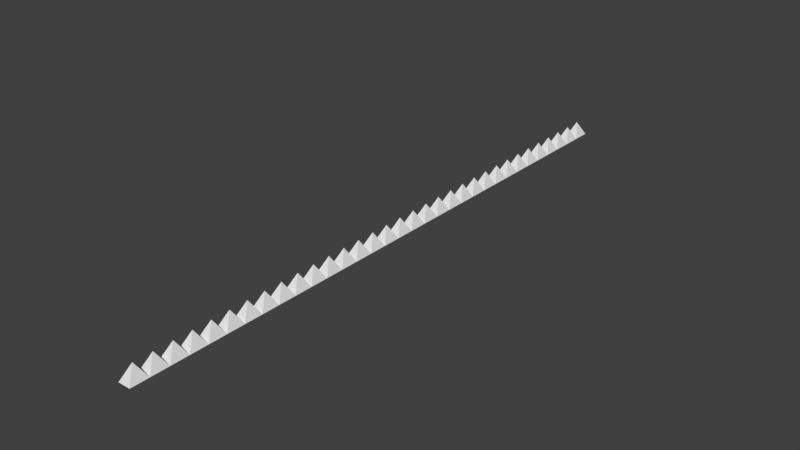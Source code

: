# Source: Spikes_24.5x3x0.5.blend  (saved by Blender 2.78.0; exported with 4.5.12 LTS)
import bpy
from mathutils import Matrix  # noqa: F401  (used for matrix-valued properties, if any)

bpy.ops.wm.read_factory_settings(use_empty=True)
scene = bpy.context.scene
scene.name = 'Scene'

# ---- collections
col_collection_1 = bpy.data.collections.new('Collection 1'); scene.collection.children.link(col_collection_1)

# ---- world
world_world = bpy.data.worlds.new('World'); scene.world = world_world
world_world.color = (0.05088, 0.05088, 0.05088)
world_world.use_sun_shadow = False
world_world.sun_shadow_jitter_overblur = 0.0
world_world.cycles.sampling_method = 'MANUAL'

# ---- meshes
me_wallplatform_6x6x4_5 = bpy.data.meshes.new('WallPlatform 6x6x4.5')
me_wallplatform_6x6x4_5.from_pydata([(-0.25, 0.75, 12.25), (-0.25, 0.75, 12.25), (-0.25, 0.75, -12.25), (-0.25, 0.75, -12.25), (0.25, 0.75, 12.25), (0.25, 0.75, 12.25), (0.25, 0.75, -12.25), (0.25, 0.75, -12.25), (-0.25, 0.75, 10.02), (-0.25, 0.75, 7.795), (-0.25, 0.75, 5.568), (-0.25, 0.75, 3.341), (-0.25, 0.75, 1.114), (-0.25, 0.75, -1.114), (-0.25, 0.75, -3.341), (-0.25, 0.75, -5.568), (-0.25, 0.75, -7.795), (-0.25, 0.75, -10.02), (0.25, 0.75, -10.02), (0.25, 0.75, -7.795), (0.25, 0.75, -5.568), (0.25, 0.75, -3.341), (0.25, 0.75, -1.114), (0.25, 0.75, 1.114), (0.25, 0.75, 3.341), (0.25, 0.75, 5.568), (0.25, 0.75, 7.795), (0.25, 0.75, 10.02), (0.25, 0.75, 10.77), (0.25, 0.75, 11.51), (-0.25, 0.75, 11.51), (-0.25, 0.75, 10.77), (-0.25, 0.75, 9.28), (-0.25, 0.75, 8.538), (0.25, 0.75, 8.538), (0.25, 0.75, 9.28), (-0.25, 0.75, 7.053), (-0.25, 0.75, 6.311), (0.25, 0.75, 6.311), (0.25, 0.75, 7.053), (-0.25, 0.75, 4.826), (-0.25, 0.75, 4.083), (0.25, 0.75, 4.083), (0.25, 0.75, 4.826), (-0.25, 0.75, 2.598), (-0.25, 0.75, 1.856), (0.25, 0.75, 1.856), (0.25, 0.75, 2.598), (-0.25, 0.75, 0.3712), (-0.25, 0.75, -0.3712), (0.25, 0.75, -0.3712), (0.25, 0.75, 0.3712), (-0.25, 0.75, -1.856), (-0.25, 0.75, -2.598), (0.25, 0.75, -2.598), (0.25, 0.75, -1.856), (-0.25, 0.75, -4.083), (-0.25, 0.75, -4.826), (0.25, 0.75, -4.826), (0.25, 0.75, -4.083), (-0.25, 0.75, -6.311), (-0.25, 0.75, -7.053), (0.25, 0.75, -7.053), (0.25, 0.75, -6.311), (-0.25, 0.75, -8.538), (-0.25, 0.75, -9.28), (0.25, 0.75, -9.28), (0.25, 0.75, -8.538), (-0.25, 0.75, -10.77), (-0.25, 0.75, -11.51), (0.25, 0.75, -11.51), (0.25, 0.75, -10.77), (0.0, 1.35, -11.88), (0.0, 1.35, 11.88), (0.0, 1.35, 11.14), (0.0, 1.35, 10.39), (0.0, 1.35, 9.652), (0.0, 1.35, 8.909), (0.0, 1.35, 8.167), (0.0, 1.35, 7.424), (0.0, 1.35, 6.682), (0.0, 1.35, 5.939), (0.0, 1.35, 5.197), (0.0, 1.35, 4.455), (0.0, 1.35, 3.712), (0.0, 1.35, 2.97), (0.0, 1.35, 2.227), (0.0, 1.35, 1.485), (0.0, 1.35, 0.7424), (0.0, 1.35, -5.901e-08), (0.0, 1.35, -0.7424), (0.0, 1.35, -1.485), (0.0, 1.35, -2.227), (0.0, 1.35, -2.97), (0.0, 1.35, -3.712), (0.0, 1.35, -4.455), (0.0, 1.35, -5.197), (0.0, 1.35, -5.939), (0.0, 1.35, -6.682), (0.0, 1.35, -7.424), (0.0, 1.35, -8.167), (0.0, 1.35, -8.909), (0.0, 1.35, -9.652), (0.0, 1.35, -10.39), (0.0, 1.35, -11.14)], [], [(0, 1, 30, 31, 8, 32, 33, 9, 36, 37, 10, 40, 41, 11, 44, 45, 12, 48, 49, 13, 52, 53, 14, 56, 57, 15, 60, 61, 16, 64, 65, 17, 68, 69, 3, 2), (2, 3, 7, 6), (6, 7, 70, 71, 18, 66, 67, 19, 62, 63, 20, 58, 59, 21, 54, 55, 22, 50, 51, 23, 46, 47, 24, 42, 43, 25, 38, 39, 26, 34, 35, 27, 28, 29, 5, 4), (4, 5, 1, 0), (29, 30, 73), (68, 17, 103), (19, 67, 100), (15, 20, 97), (21, 59, 94), (13, 22, 91), (48, 12, 88), (24, 47, 85), (43, 40, 82), (36, 9, 79), (8, 27, 76), (8, 31, 75), (30, 29, 74), (33, 34, 78), (34, 33, 77), (10, 37, 81), (38, 37, 80), (11, 41, 84), (40, 43, 83), (23, 12, 87), (47, 46, 86), (22, 13, 90), (50, 49, 89), (54, 21, 93), (52, 55, 92), (20, 15, 96), (56, 59, 95), (61, 62, 99), (61, 60, 98), (65, 66, 102), (66, 65, 101), (3, 69, 72), (68, 71, 104), (69, 70, 72), (7, 3, 72), (70, 7, 72), (5, 29, 73), (1, 5, 73), (30, 1, 73), (31, 30, 74), (29, 28, 74), (28, 31, 74), (27, 8, 75), (31, 28, 75), (28, 27, 75), (32, 8, 76), (27, 35, 76), (35, 32, 76), (32, 35, 77), (35, 34, 77), (33, 32, 77), (34, 26, 78), (9, 33, 78), (26, 9, 78), (26, 39, 79), (39, 36, 79), (9, 26, 79), (36, 39, 80), (39, 38, 80), (37, 36, 80), (37, 38, 81), (38, 25, 81), (25, 10, 81), (10, 25, 82), (25, 43, 82), (40, 10, 82), (43, 42, 83), (41, 40, 83), (42, 41, 83), (41, 42, 84), (42, 24, 84), (24, 11, 84), (44, 11, 85), (11, 24, 85), (47, 44, 85), (45, 44, 86), (46, 45, 86), (44, 47, 86), (45, 46, 87), (46, 23, 87), (12, 45, 87), (12, 23, 88), (51, 48, 88), (23, 51, 88), (48, 51, 89), (51, 50, 89), (49, 48, 89), (49, 50, 90), (50, 22, 90), (13, 49, 90), (52, 13, 91), (55, 52, 91), (22, 55, 91), (55, 54, 92), (53, 52, 92), (54, 53, 92), (21, 14, 93), (14, 53, 93), (53, 54, 93), (59, 56, 94), (14, 21, 94), (56, 14, 94), (59, 58, 95), (57, 56, 95), (58, 57, 95), (15, 57, 96), (57, 58, 96), (58, 20, 96), (20, 63, 97), (60, 15, 97), (63, 60, 97), (62, 61, 98), (60, 63, 98), (63, 62, 98), (62, 19, 99), (19, 16, 99), (16, 61, 99), (64, 16, 100), (67, 64, 100), (16, 19, 100), (64, 67, 101), (67, 66, 101), (65, 64, 101), (17, 65, 102), (18, 17, 102), (66, 18, 102), (17, 18, 103), (71, 68, 103), (18, 71, 103), (71, 70, 104), (69, 68, 104), (70, 69, 104)])
me_wallplatform_6x6x4_5.use_remesh_preserve_volume = False
me_wallplatform_6x6x4_5.use_remesh_preserve_attributes = False
me_wallplatform_6x6x4_5.use_mirror_vertex_groups = False
me_wallplatform_6x6x4_5.update()

# ---- objects
ob_wallplatform_6x6x4_5 = bpy.data.objects.new('WallPlatform 6x6x4.5', me_wallplatform_6x6x4_5)

# ---- transforms, parenting, visibility, modifiers, constraints
ob_wallplatform_6x6x4_5.location = (0.0, 0.0, 0.0)
ob_wallplatform_6x6x4_5.rotation_euler = (1.571, -0.0, 0.0)
ob_wallplatform_6x6x4_5.lineart.crease_threshold = 0.0

# ---- collection membership
col_collection_1.objects.link(ob_wallplatform_6x6x4_5)

# ---- scene / render settings (as saved in the file)
scene.frame_start = 1; scene.frame_end = 250; scene.frame_set(1)
scene.render.engine = 'BLENDER_EEVEE_NEXT'
scene.render.resolution_percentage = 50
scene.render.dither_intensity = 0.0
scene.cycles.use_denoising = False
scene.cycles.samples = 128
scene.cycles.sampling_pattern = 'TABULATED_SOBOL'
scene.cycles.light_sampling_threshold = 0.0
scene.cycles.use_adaptive_sampling = False
scene.cycles.use_light_tree = False
scene.cycles.blur_glossy = 0.0
scene.cycles.sample_clamp_indirect = 0.0
scene.view_settings.view_transform = 'Standard'
bpy.context.view_layer.update()

# ---- added for rendering (the .blend has no active camera and no usable light): camera, sun
cam_auto = bpy.data.cameras.new('AutoCamera')
cam_auto.lens = 50.0
cam_auto.sensor_width = 36.0
cam_auto.clip_end = 1000.0
ob_auto_camera = bpy.data.objects.new('AutoCamera', cam_auto)
scene.collection.objects.link(ob_auto_camera)
ob_auto_camera.location = (22.6795, -27.2154, 19.1936)
ob_auto_camera.rotation_euler = (1.09748, -7.21219e-08, 0.694738)
scene.camera = ob_auto_camera
light_auto_sun = bpy.data.lights.new('AutoSun', 'SUN')
light_auto_sun.energy = 3.0
light_auto_sun.angle = 0.0523599
ob_auto_sun = bpy.data.objects.new('AutoSun', light_auto_sun)
scene.collection.objects.link(ob_auto_sun)
ob_auto_sun.rotation_euler = (0.872665, 0.174533, 0.523599)
bpy.context.view_layer.update()
